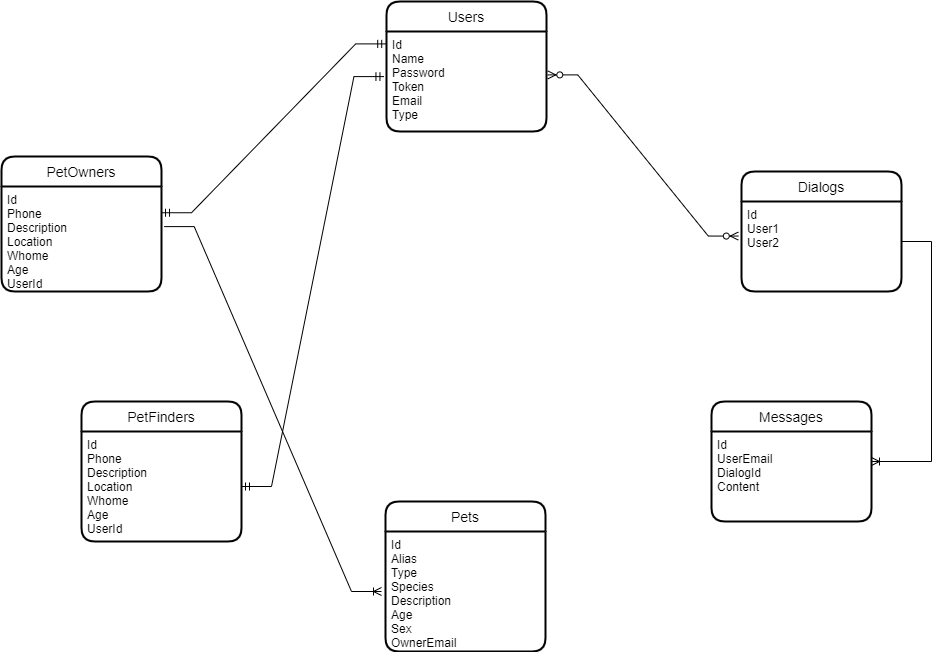

The diagram above was exported from draw.io. Its source (the exported page's mxGraphModel, read from the mxfile embedded in the PNG):
<mxGraphModel dx="1312" dy="688" grid="1" gridSize="10" guides="1" tooltips="1" connect="1" arrows="1" fold="1" page="1" pageScale="1" pageWidth="1169" pageHeight="827" math="0" shadow="0">
  <root>
    <mxCell id="0" />
    <mxCell id="1" parent="0" />
    <mxCell id="ZxJEeGA7Qj9WNLjXZjwz-9" value="Users" style="swimlane;childLayout=stackLayout;horizontal=1;startSize=30;horizontalStack=0;rounded=1;fontSize=14;fontStyle=0;strokeWidth=2;resizeParent=0;resizeLast=1;shadow=0;dashed=0;align=center;" vertex="1" parent="1">
      <mxGeometry x="505" y="40" width="160" height="130" as="geometry" />
    </mxCell>
    <mxCell id="ZxJEeGA7Qj9WNLjXZjwz-10" value="Id&#10;Name&#10;Password&#10;Token&#10;Email&#10;Type&#10;" style="align=left;strokeColor=none;fillColor=none;spacingLeft=4;fontSize=12;verticalAlign=top;resizable=0;rotatable=0;part=1;" vertex="1" parent="ZxJEeGA7Qj9WNLjXZjwz-9">
      <mxGeometry y="30" width="160" height="100" as="geometry" />
    </mxCell>
    <mxCell id="ZxJEeGA7Qj9WNLjXZjwz-14" value="PetOwners" style="swimlane;childLayout=stackLayout;horizontal=1;startSize=30;horizontalStack=0;rounded=1;fontSize=14;fontStyle=0;strokeWidth=2;resizeParent=0;resizeLast=1;shadow=0;dashed=0;align=center;" vertex="1" parent="1">
      <mxGeometry x="120" y="195" width="160" height="135" as="geometry" />
    </mxCell>
    <mxCell id="ZxJEeGA7Qj9WNLjXZjwz-15" value="Id&#10;Phone&#10;Description&#10;Location&#10;Whome&#10;Age&#10;UserId" style="align=left;strokeColor=none;fillColor=none;spacingLeft=4;fontSize=12;verticalAlign=top;resizable=0;rotatable=0;part=1;" vertex="1" parent="ZxJEeGA7Qj9WNLjXZjwz-14">
      <mxGeometry y="30" width="160" height="105" as="geometry" />
    </mxCell>
    <mxCell id="ZxJEeGA7Qj9WNLjXZjwz-16" value="PetFinders" style="swimlane;childLayout=stackLayout;horizontal=1;startSize=30;horizontalStack=0;rounded=1;fontSize=14;fontStyle=0;strokeWidth=2;resizeParent=0;resizeLast=1;shadow=0;dashed=0;align=center;" vertex="1" parent="1">
      <mxGeometry x="200" y="440" width="160" height="140" as="geometry" />
    </mxCell>
    <mxCell id="ZxJEeGA7Qj9WNLjXZjwz-17" value="Id&#10;Phone&#10;Description&#10;Location&#10;Whome&#10;Age&#10;UserId" style="align=left;strokeColor=none;fillColor=none;spacingLeft=4;fontSize=12;verticalAlign=top;resizable=0;rotatable=0;part=1;" vertex="1" parent="ZxJEeGA7Qj9WNLjXZjwz-16">
      <mxGeometry y="30" width="160" height="110" as="geometry" />
    </mxCell>
    <mxCell id="ZxJEeGA7Qj9WNLjXZjwz-18" value="Dialogs" style="swimlane;childLayout=stackLayout;horizontal=1;startSize=30;horizontalStack=0;rounded=1;fontSize=14;fontStyle=0;strokeWidth=2;resizeParent=0;resizeLast=1;shadow=0;dashed=0;align=center;" vertex="1" parent="1">
      <mxGeometry x="860" y="210" width="160" height="120" as="geometry" />
    </mxCell>
    <mxCell id="ZxJEeGA7Qj9WNLjXZjwz-19" value="Id&#10;User1&#10;User2" style="align=left;strokeColor=none;fillColor=none;spacingLeft=4;fontSize=12;verticalAlign=top;resizable=0;rotatable=0;part=1;" vertex="1" parent="ZxJEeGA7Qj9WNLjXZjwz-18">
      <mxGeometry y="30" width="160" height="90" as="geometry" />
    </mxCell>
    <mxCell id="ZxJEeGA7Qj9WNLjXZjwz-20" value="Messages" style="swimlane;childLayout=stackLayout;horizontal=1;startSize=30;horizontalStack=0;rounded=1;fontSize=14;fontStyle=0;strokeWidth=2;resizeParent=0;resizeLast=1;shadow=0;dashed=0;align=center;" vertex="1" parent="1">
      <mxGeometry x="830" y="440" width="160" height="120" as="geometry" />
    </mxCell>
    <mxCell id="ZxJEeGA7Qj9WNLjXZjwz-21" value="Id&#10;UserEmail&#10;DialogId&#10;Content" style="align=left;strokeColor=none;fillColor=none;spacingLeft=4;fontSize=12;verticalAlign=top;resizable=0;rotatable=0;part=1;" vertex="1" parent="ZxJEeGA7Qj9WNLjXZjwz-20">
      <mxGeometry y="30" width="160" height="90" as="geometry" />
    </mxCell>
    <mxCell id="ZxJEeGA7Qj9WNLjXZjwz-22" value="Pets" style="swimlane;childLayout=stackLayout;horizontal=1;startSize=30;horizontalStack=0;rounded=1;fontSize=14;fontStyle=0;strokeWidth=2;resizeParent=0;resizeLast=1;shadow=0;dashed=0;align=center;" vertex="1" parent="1">
      <mxGeometry x="504" y="540" width="160" height="150" as="geometry" />
    </mxCell>
    <mxCell id="ZxJEeGA7Qj9WNLjXZjwz-23" value="Id&#10;Alias&#10;Type&#10;Species&#10;Description&#10;Age&#10;Sex&#10;OwnerEmail" style="align=left;strokeColor=none;fillColor=none;spacingLeft=4;fontSize=12;verticalAlign=top;resizable=0;rotatable=0;part=1;" vertex="1" parent="ZxJEeGA7Qj9WNLjXZjwz-22">
      <mxGeometry y="30" width="160" height="120" as="geometry" />
    </mxCell>
    <mxCell id="ZxJEeGA7Qj9WNLjXZjwz-27" value="" style="edgeStyle=entityRelationEdgeStyle;fontSize=12;html=1;endArrow=ERoneToMany;rounded=0;exitX=1.017;exitY=0.382;exitDx=0;exitDy=0;exitPerimeter=0;" edge="1" parent="1" source="ZxJEeGA7Qj9WNLjXZjwz-15">
      <mxGeometry width="100" height="100" relative="1" as="geometry">
        <mxPoint x="440" y="260" as="sourcePoint" />
        <mxPoint x="500" y="630" as="targetPoint" />
      </mxGeometry>
    </mxCell>
    <mxCell id="ZxJEeGA7Qj9WNLjXZjwz-28" value="" style="edgeStyle=entityRelationEdgeStyle;fontSize=12;html=1;endArrow=ERmandOne;startArrow=ERmandOne;rounded=0;entryX=-0.016;entryY=0.451;entryDx=0;entryDy=0;entryPerimeter=0;exitX=1;exitY=0.5;exitDx=0;exitDy=0;" edge="1" parent="1" source="ZxJEeGA7Qj9WNLjXZjwz-17" target="ZxJEeGA7Qj9WNLjXZjwz-10">
      <mxGeometry width="100" height="100" relative="1" as="geometry">
        <mxPoint x="460" y="330" as="sourcePoint" />
        <mxPoint x="560" y="230" as="targetPoint" />
      </mxGeometry>
    </mxCell>
    <mxCell id="ZxJEeGA7Qj9WNLjXZjwz-29" value="" style="edgeStyle=entityRelationEdgeStyle;fontSize=12;html=1;endArrow=ERmandOne;startArrow=ERmandOne;rounded=0;exitX=1;exitY=0.25;exitDx=0;exitDy=0;entryX=-0.005;entryY=0.124;entryDx=0;entryDy=0;entryPerimeter=0;" edge="1" parent="1" source="ZxJEeGA7Qj9WNLjXZjwz-15" target="ZxJEeGA7Qj9WNLjXZjwz-10">
      <mxGeometry width="100" height="100" relative="1" as="geometry">
        <mxPoint x="300" y="240" as="sourcePoint" />
        <mxPoint x="400" y="140" as="targetPoint" />
      </mxGeometry>
    </mxCell>
    <mxCell id="ZxJEeGA7Qj9WNLjXZjwz-32" value="" style="edgeStyle=entityRelationEdgeStyle;fontSize=12;html=1;endArrow=ERoneToMany;rounded=0;entryX=1;entryY=0.5;entryDx=0;entryDy=0;" edge="1" parent="1" target="ZxJEeGA7Qj9WNLjXZjwz-20">
      <mxGeometry width="100" height="100" relative="1" as="geometry">
        <mxPoint x="1020" y="280" as="sourcePoint" />
        <mxPoint x="810" y="360" as="targetPoint" />
      </mxGeometry>
    </mxCell>
    <mxCell id="ZxJEeGA7Qj9WNLjXZjwz-33" value="" style="edgeStyle=entityRelationEdgeStyle;fontSize=12;html=1;endArrow=ERzeroToMany;endFill=1;startArrow=ERzeroToMany;rounded=0;exitX=1.008;exitY=0.434;exitDx=0;exitDy=0;exitPerimeter=0;entryX=-0.02;entryY=0.384;entryDx=0;entryDy=0;entryPerimeter=0;" edge="1" parent="1" source="ZxJEeGA7Qj9WNLjXZjwz-10" target="ZxJEeGA7Qj9WNLjXZjwz-19">
      <mxGeometry width="100" height="100" relative="1" as="geometry">
        <mxPoint x="760" y="170" as="sourcePoint" />
        <mxPoint x="860" y="70" as="targetPoint" />
      </mxGeometry>
    </mxCell>
  </root>
</mxGraphModel>